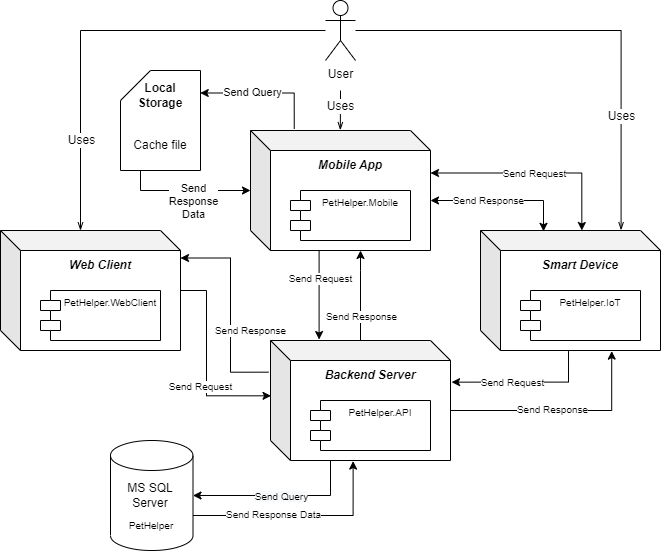

The diagram above was exported from draw.io. Its source (the exported page's mxGraphModel, read from the mxfile embedded in the PNG):
<mxGraphModel dx="2036" dy="1796" grid="1" gridSize="10" guides="1" tooltips="1" connect="1" arrows="1" fold="1" page="1" pageScale="1" pageWidth="827" pageHeight="1169" math="0" shadow="0">
  <root>
    <mxCell id="0" />
    <mxCell id="1" parent="0" />
    <mxCell id="xbTdHVUPX31nYkHxcaob-11" style="edgeStyle=orthogonalEdgeStyle;rounded=0;orthogonalLoop=1;jettySize=auto;html=1;entryX=1;entryY=0.5;entryDx=0;entryDy=0;entryPerimeter=0;fontSize=10;" parent="1" source="xbTdHVUPX31nYkHxcaob-1" target="xbTdHVUPX31nYkHxcaob-5" edge="1">
      <mxGeometry relative="1" as="geometry">
        <Array as="points">
          <mxPoint x="210" y="315" />
        </Array>
      </mxGeometry>
    </mxCell>
    <mxCell id="xbTdHVUPX31nYkHxcaob-14" value="&lt;span style=&quot;background-color: rgb(248, 249, 250);&quot;&gt;Send Query&lt;/span&gt;" style="edgeLabel;html=1;align=center;verticalAlign=middle;resizable=0;points=[];fontSize=10;" parent="xbTdHVUPX31nYkHxcaob-11" vertex="1" connectable="0">
      <mxGeometry x="-0.2663" y="-1" relative="1" as="geometry">
        <mxPoint x="-22" y="1" as="offset" />
      </mxGeometry>
    </mxCell>
    <mxCell id="xbTdHVUPX31nYkHxcaob-20" style="edgeStyle=orthogonalEdgeStyle;rounded=0;orthogonalLoop=1;jettySize=auto;html=1;fontSize=10;exitX=0.5;exitY=-0.002;exitDx=0;exitDy=0;exitPerimeter=0;" parent="1" source="xbTdHVUPX31nYkHxcaob-1" target="xbTdHVUPX31nYkHxcaob-16" edge="1">
      <mxGeometry relative="1" as="geometry">
        <mxPoint x="190.01000000000016" y="160" as="sourcePoint" />
        <Array as="points">
          <mxPoint x="240" y="90" />
          <mxPoint x="240" y="90" />
        </Array>
      </mxGeometry>
    </mxCell>
    <mxCell id="xbTdHVUPX31nYkHxcaob-22" value="Send Response" style="edgeLabel;html=1;align=center;verticalAlign=middle;resizable=0;points=[];fontSize=10;" parent="xbTdHVUPX31nYkHxcaob-20" vertex="1" connectable="0">
      <mxGeometry x="0.1249" relative="1" as="geometry">
        <mxPoint y="26" as="offset" />
      </mxGeometry>
    </mxCell>
    <mxCell id="xbTdHVUPX31nYkHxcaob-27" style="edgeStyle=orthogonalEdgeStyle;rounded=0;orthogonalLoop=1;jettySize=auto;html=1;entryX=1;entryY=0.25;entryDx=0;entryDy=0;fontSize=10;exitX=-0.011;exitY=0.264;exitDx=0;exitDy=0;exitPerimeter=0;" parent="1" source="xbTdHVUPX31nYkHxcaob-1" target="xbTdHVUPX31nYkHxcaob-24" edge="1">
      <mxGeometry relative="1" as="geometry">
        <mxPoint x="109.96000000000004" y="220" as="sourcePoint" />
        <Array as="points">
          <mxPoint x="110" y="192" />
          <mxPoint x="110" y="78" />
        </Array>
      </mxGeometry>
    </mxCell>
    <mxCell id="xbTdHVUPX31nYkHxcaob-29" value="Send Response" style="edgeLabel;html=1;align=center;verticalAlign=middle;resizable=0;points=[];fontSize=10;" parent="xbTdHVUPX31nYkHxcaob-27" vertex="1" connectable="0">
      <mxGeometry x="-0.4305" relative="1" as="geometry">
        <mxPoint x="19" y="-22" as="offset" />
      </mxGeometry>
    </mxCell>
    <mxCell id="xbTdHVUPX31nYkHxcaob-35" style="edgeStyle=orthogonalEdgeStyle;rounded=0;orthogonalLoop=1;jettySize=auto;html=1;entryX=0.35;entryY=0.007;entryDx=0;entryDy=0;entryPerimeter=0;fontSize=10;exitX=0;exitY=0;exitDx=180;exitDy=70;exitPerimeter=0;startArrow=classic;startFill=1;" parent="1" source="xbTdHVUPX31nYkHxcaob-16" target="xbTdHVUPX31nYkHxcaob-30" edge="1">
      <mxGeometry relative="1" as="geometry">
        <mxPoint x="310" y="120" as="sourcePoint" />
      </mxGeometry>
    </mxCell>
    <mxCell id="xbTdHVUPX31nYkHxcaob-37" value="Send Response" style="edgeLabel;html=1;align=center;verticalAlign=middle;resizable=0;points=[];fontSize=10;" parent="xbTdHVUPX31nYkHxcaob-35" vertex="1" connectable="0">
      <mxGeometry x="-0.329" y="1" relative="1" as="geometry">
        <mxPoint x="9" as="offset" />
      </mxGeometry>
    </mxCell>
    <mxCell id="xbTdHVUPX31nYkHxcaob-43" style="edgeStyle=orthogonalEdgeStyle;rounded=0;orthogonalLoop=1;jettySize=auto;html=1;exitX=0;exitY=0;exitDx=180;exitDy=70;exitPerimeter=0;entryX=0.729;entryY=1.005;entryDx=0;entryDy=0;entryPerimeter=0;fontSize=10;startArrow=none;startFill=0;" parent="1" source="xbTdHVUPX31nYkHxcaob-1" target="xbTdHVUPX31nYkHxcaob-30" edge="1">
      <mxGeometry relative="1" as="geometry" />
    </mxCell>
    <mxCell id="xbTdHVUPX31nYkHxcaob-45" value="Send Response" style="edgeLabel;html=1;align=center;verticalAlign=middle;resizable=0;points=[];fontSize=10;" parent="xbTdHVUPX31nYkHxcaob-43" vertex="1" connectable="0">
      <mxGeometry x="-0.0879" y="2" relative="1" as="geometry">
        <mxPoint as="offset" />
      </mxGeometry>
    </mxCell>
    <mxCell id="xbTdHVUPX31nYkHxcaob-1" value="" style="shape=cube;whiteSpace=wrap;html=1;boundedLbl=1;backgroundOutline=1;darkOpacity=0.05;darkOpacity2=0.1;" parent="1" vertex="1">
      <mxGeometry x="150" y="160" width="180" height="120" as="geometry" />
    </mxCell>
    <mxCell id="xbTdHVUPX31nYkHxcaob-2" value="&lt;b&gt;&lt;i&gt;Backend Server&lt;/i&gt;&lt;/b&gt;" style="text;html=1;strokeColor=none;fillColor=none;align=center;verticalAlign=middle;whiteSpace=wrap;rounded=0;" parent="1" vertex="1">
      <mxGeometry x="170" y="180" width="160" height="30" as="geometry" />
    </mxCell>
    <mxCell id="xbTdHVUPX31nYkHxcaob-4" value="PetHelper.API" style="shape=module;align=left;spacingLeft=20;align=center;verticalAlign=top;fontSize=10;" parent="1" vertex="1">
      <mxGeometry x="190" y="220" width="120" height="50" as="geometry" />
    </mxCell>
    <mxCell id="xbTdHVUPX31nYkHxcaob-8" value="" style="group" parent="1" vertex="1" connectable="0">
      <mxGeometry x="-10" y="260" width="82.5" height="110" as="geometry" />
    </mxCell>
    <mxCell id="xbTdHVUPX31nYkHxcaob-5" value="" style="shape=cylinder3;whiteSpace=wrap;html=1;boundedLbl=1;backgroundOutline=1;size=15;" parent="xbTdHVUPX31nYkHxcaob-8" vertex="1">
      <mxGeometry width="82.5" height="110" as="geometry" />
    </mxCell>
    <mxCell id="xbTdHVUPX31nYkHxcaob-6" value="MS SQL Server" style="text;html=1;strokeColor=none;fillColor=none;align=center;verticalAlign=middle;whiteSpace=wrap;rounded=0;" parent="xbTdHVUPX31nYkHxcaob-8" vertex="1">
      <mxGeometry x="10" y="40" width="60" height="30" as="geometry" />
    </mxCell>
    <mxCell id="xbTdHVUPX31nYkHxcaob-7" value="&lt;font style=&quot;font-size: 10px;&quot;&gt;PetHelper&lt;/font&gt;" style="text;html=1;strokeColor=none;fillColor=none;align=center;verticalAlign=middle;whiteSpace=wrap;rounded=0;" parent="xbTdHVUPX31nYkHxcaob-8" vertex="1">
      <mxGeometry x="11.25" y="70" width="60" height="30" as="geometry" />
    </mxCell>
    <mxCell id="xbTdHVUPX31nYkHxcaob-12" style="edgeStyle=orthogonalEdgeStyle;rounded=0;orthogonalLoop=1;jettySize=auto;html=1;exitX=1;exitY=0;exitDx=0;exitDy=75;exitPerimeter=0;entryX=0.459;entryY=1.005;entryDx=0;entryDy=0;entryPerimeter=0;fontSize=10;" parent="1" source="xbTdHVUPX31nYkHxcaob-5" target="xbTdHVUPX31nYkHxcaob-1" edge="1">
      <mxGeometry relative="1" as="geometry" />
    </mxCell>
    <mxCell id="xbTdHVUPX31nYkHxcaob-15" value="Send Response Data" style="edgeLabel;html=1;align=center;verticalAlign=middle;resizable=0;points=[];fontSize=10;" parent="xbTdHVUPX31nYkHxcaob-12" vertex="1" connectable="0">
      <mxGeometry x="-0.2545" relative="1" as="geometry">
        <mxPoint y="-2" as="offset" />
      </mxGeometry>
    </mxCell>
    <mxCell id="xbTdHVUPX31nYkHxcaob-19" style="edgeStyle=orthogonalEdgeStyle;rounded=0;orthogonalLoop=1;jettySize=auto;html=1;entryX=0.27;entryY=-0.008;entryDx=0;entryDy=0;entryPerimeter=0;fontSize=10;exitX=0.378;exitY=1.002;exitDx=0;exitDy=0;exitPerimeter=0;" parent="1" source="xbTdHVUPX31nYkHxcaob-16" target="xbTdHVUPX31nYkHxcaob-1" edge="1">
      <mxGeometry relative="1" as="geometry">
        <mxPoint x="210.17000000000024" y="158.68000000000006" as="targetPoint" />
        <Array as="points">
          <mxPoint x="198" y="159" />
        </Array>
      </mxGeometry>
    </mxCell>
    <mxCell id="xbTdHVUPX31nYkHxcaob-21" value="Send Request" style="edgeLabel;html=1;align=center;verticalAlign=middle;resizable=0;points=[];fontSize=10;" parent="xbTdHVUPX31nYkHxcaob-19" vertex="1" connectable="0">
      <mxGeometry x="-0.5129" relative="1" as="geometry">
        <mxPoint x="1" y="5" as="offset" />
      </mxGeometry>
    </mxCell>
    <mxCell id="k0FjAbnHRyCcJq71cBZ1-5" style="edgeStyle=orthogonalEdgeStyle;rounded=0;orthogonalLoop=1;jettySize=auto;html=1;entryX=0.997;entryY=0.225;entryDx=0;entryDy=0;entryPerimeter=0;exitX=0.243;exitY=-0.013;exitDx=0;exitDy=0;exitPerimeter=0;" edge="1" parent="1" source="xbTdHVUPX31nYkHxcaob-16" target="k0FjAbnHRyCcJq71cBZ1-1">
      <mxGeometry relative="1" as="geometry">
        <Array as="points">
          <mxPoint x="174" y="-87" />
          <mxPoint x="80" y="-87" />
        </Array>
      </mxGeometry>
    </mxCell>
    <mxCell id="k0FjAbnHRyCcJq71cBZ1-8" value="Send Query" style="edgeLabel;html=1;align=center;verticalAlign=middle;resizable=0;points=[];" vertex="1" connectable="0" parent="k0FjAbnHRyCcJq71cBZ1-5">
      <mxGeometry x="0.3717" y="-1" relative="1" as="geometry">
        <mxPoint x="11" as="offset" />
      </mxGeometry>
    </mxCell>
    <mxCell id="xbTdHVUPX31nYkHxcaob-16" value="" style="shape=cube;whiteSpace=wrap;html=1;boundedLbl=1;backgroundOutline=1;darkOpacity=0.05;darkOpacity2=0.1;" parent="1" vertex="1">
      <mxGeometry x="130" y="-50" width="180" height="120" as="geometry" />
    </mxCell>
    <mxCell id="xbTdHVUPX31nYkHxcaob-17" value="&lt;b&gt;&lt;i&gt;Mobile App&lt;/i&gt;&lt;/b&gt;" style="text;html=1;strokeColor=none;fillColor=none;align=center;verticalAlign=middle;whiteSpace=wrap;rounded=0;" parent="1" vertex="1">
      <mxGeometry x="150" y="-30" width="160" height="30" as="geometry" />
    </mxCell>
    <mxCell id="xbTdHVUPX31nYkHxcaob-18" value="PetHelper.Mobile" style="shape=module;align=left;spacingLeft=20;align=center;verticalAlign=top;fontSize=10;" parent="1" vertex="1">
      <mxGeometry x="170" y="10" width="120" height="50" as="geometry" />
    </mxCell>
    <mxCell id="xbTdHVUPX31nYkHxcaob-26" style="edgeStyle=orthogonalEdgeStyle;rounded=0;orthogonalLoop=1;jettySize=auto;html=1;entryX=0.003;entryY=0.461;entryDx=0;entryDy=0;entryPerimeter=0;fontSize=10;" parent="1" source="xbTdHVUPX31nYkHxcaob-23" target="xbTdHVUPX31nYkHxcaob-1" edge="1">
      <mxGeometry relative="1" as="geometry">
        <mxPoint x="86.20000000000005" y="218.20000000000005" as="targetPoint" />
        <Array as="points">
          <mxPoint x="86" y="110" />
          <mxPoint x="86" y="215" />
        </Array>
      </mxGeometry>
    </mxCell>
    <mxCell id="xbTdHVUPX31nYkHxcaob-28" value="Send Request" style="edgeLabel;html=1;align=center;verticalAlign=middle;resizable=0;points=[];fontSize=10;" parent="xbTdHVUPX31nYkHxcaob-26" vertex="1" connectable="0">
      <mxGeometry x="0.6151" relative="1" as="geometry">
        <mxPoint x="-33" y="-10" as="offset" />
      </mxGeometry>
    </mxCell>
    <mxCell id="xbTdHVUPX31nYkHxcaob-23" value="" style="shape=cube;whiteSpace=wrap;html=1;boundedLbl=1;backgroundOutline=1;darkOpacity=0.05;darkOpacity2=0.1;" parent="1" vertex="1">
      <mxGeometry x="-120" y="50" width="180" height="120" as="geometry" />
    </mxCell>
    <mxCell id="xbTdHVUPX31nYkHxcaob-24" value="&lt;b&gt;&lt;i&gt;Web Client&lt;/i&gt;&lt;/b&gt;" style="text;html=1;strokeColor=none;fillColor=none;align=center;verticalAlign=middle;whiteSpace=wrap;rounded=0;" parent="1" vertex="1">
      <mxGeometry x="-100" y="70" width="160" height="30" as="geometry" />
    </mxCell>
    <mxCell id="xbTdHVUPX31nYkHxcaob-25" value="PetHelper.WebClient" style="shape=module;align=left;spacingLeft=20;align=center;verticalAlign=top;fontSize=10;" parent="1" vertex="1">
      <mxGeometry x="-80" y="110" width="120" height="50" as="geometry" />
    </mxCell>
    <mxCell id="xbTdHVUPX31nYkHxcaob-34" style="edgeStyle=orthogonalEdgeStyle;rounded=0;orthogonalLoop=1;jettySize=auto;html=1;entryX=1;entryY=0.75;entryDx=0;entryDy=0;fontSize=10;exitX=0.563;exitY=0;exitDx=0;exitDy=0;exitPerimeter=0;startArrow=classic;startFill=1;" parent="1" source="xbTdHVUPX31nYkHxcaob-30" target="xbTdHVUPX31nYkHxcaob-17" edge="1">
      <mxGeometry relative="1" as="geometry">
        <mxPoint x="311.4400000000002" y="100.31999999999994" as="targetPoint" />
      </mxGeometry>
    </mxCell>
    <mxCell id="xbTdHVUPX31nYkHxcaob-36" value="Send Request" style="edgeLabel;html=1;align=center;verticalAlign=middle;resizable=0;points=[];fontSize=10;" parent="xbTdHVUPX31nYkHxcaob-34" vertex="1" connectable="0">
      <mxGeometry x="-0.1914" relative="1" as="geometry">
        <mxPoint x="-21" as="offset" />
      </mxGeometry>
    </mxCell>
    <mxCell id="xbTdHVUPX31nYkHxcaob-42" style="edgeStyle=orthogonalEdgeStyle;rounded=0;orthogonalLoop=1;jettySize=auto;html=1;entryX=1.006;entryY=0.347;entryDx=0;entryDy=0;entryPerimeter=0;fontSize=10;startArrow=none;startFill=0;exitX=0.489;exitY=1.005;exitDx=0;exitDy=0;exitPerimeter=0;" parent="1" source="xbTdHVUPX31nYkHxcaob-30" target="xbTdHVUPX31nYkHxcaob-1" edge="1">
      <mxGeometry relative="1" as="geometry" />
    </mxCell>
    <mxCell id="xbTdHVUPX31nYkHxcaob-44" value="Send Request" style="edgeLabel;html=1;align=center;verticalAlign=middle;resizable=0;points=[];fontSize=10;" parent="xbTdHVUPX31nYkHxcaob-42" vertex="1" connectable="0">
      <mxGeometry x="0.3845" relative="1" as="geometry">
        <mxPoint x="14" as="offset" />
      </mxGeometry>
    </mxCell>
    <mxCell id="xbTdHVUPX31nYkHxcaob-30" value="" style="shape=cube;whiteSpace=wrap;html=1;boundedLbl=1;backgroundOutline=1;darkOpacity=0.05;darkOpacity2=0.1;" parent="1" vertex="1">
      <mxGeometry x="360" y="50" width="180" height="120" as="geometry" />
    </mxCell>
    <mxCell id="xbTdHVUPX31nYkHxcaob-31" value="&lt;b&gt;&lt;i&gt;Smart Device&lt;/i&gt;&lt;/b&gt;" style="text;html=1;strokeColor=none;fillColor=none;align=center;verticalAlign=middle;whiteSpace=wrap;rounded=0;" parent="1" vertex="1">
      <mxGeometry x="380" y="70" width="160" height="30" as="geometry" />
    </mxCell>
    <mxCell id="xbTdHVUPX31nYkHxcaob-32" value="PetHelper.IoT" style="shape=module;align=left;spacingLeft=20;align=center;verticalAlign=top;fontSize=10;" parent="1" vertex="1">
      <mxGeometry x="400" y="110" width="120" height="50" as="geometry" />
    </mxCell>
    <mxCell id="xbTdHVUPX31nYkHxcaob-51" style="edgeStyle=orthogonalEdgeStyle;rounded=0;orthogonalLoop=1;jettySize=auto;html=1;entryX=0;entryY=0;entryDx=80;entryDy=0;entryPerimeter=0;fontSize=12;startArrow=none;startFill=0;endArrow=openThin;endFill=0;" parent="1" source="xbTdHVUPX31nYkHxcaob-47" target="xbTdHVUPX31nYkHxcaob-23" edge="1">
      <mxGeometry relative="1" as="geometry" />
    </mxCell>
    <mxCell id="xbTdHVUPX31nYkHxcaob-54" value="Uses" style="edgeLabel;html=1;align=center;verticalAlign=middle;resizable=0;points=[];fontSize=12;" parent="xbTdHVUPX31nYkHxcaob-51" vertex="1" connectable="0">
      <mxGeometry x="0.5895" relative="1" as="geometry">
        <mxPoint as="offset" />
      </mxGeometry>
    </mxCell>
    <mxCell id="xbTdHVUPX31nYkHxcaob-52" style="edgeStyle=orthogonalEdgeStyle;rounded=0;orthogonalLoop=1;jettySize=auto;html=1;entryX=0.499;entryY=-0.003;entryDx=0;entryDy=0;entryPerimeter=0;fontSize=12;startArrow=none;startFill=0;endArrow=openThin;endFill=0;" parent="1" target="xbTdHVUPX31nYkHxcaob-16" edge="1">
      <mxGeometry relative="1" as="geometry">
        <mxPoint x="220" y="-90" as="sourcePoint" />
      </mxGeometry>
    </mxCell>
    <mxCell id="xbTdHVUPX31nYkHxcaob-55" value="Uses" style="edgeLabel;html=1;align=center;verticalAlign=middle;resizable=0;points=[];fontSize=12;" parent="xbTdHVUPX31nYkHxcaob-52" vertex="1" connectable="0">
      <mxGeometry x="-0.189" relative="1" as="geometry">
        <mxPoint as="offset" />
      </mxGeometry>
    </mxCell>
    <mxCell id="xbTdHVUPX31nYkHxcaob-53" style="edgeStyle=orthogonalEdgeStyle;rounded=0;orthogonalLoop=1;jettySize=auto;html=1;entryX=0.781;entryY=-0.003;entryDx=0;entryDy=0;entryPerimeter=0;fontSize=12;startArrow=none;startFill=0;endArrow=openThin;endFill=0;" parent="1" source="xbTdHVUPX31nYkHxcaob-47" target="xbTdHVUPX31nYkHxcaob-30" edge="1">
      <mxGeometry relative="1" as="geometry" />
    </mxCell>
    <mxCell id="xbTdHVUPX31nYkHxcaob-56" value="Uses" style="edgeLabel;html=1;align=center;verticalAlign=middle;resizable=0;points=[];fontSize=12;" parent="xbTdHVUPX31nYkHxcaob-53" vertex="1" connectable="0">
      <mxGeometry x="0.51" relative="1" as="geometry">
        <mxPoint as="offset" />
      </mxGeometry>
    </mxCell>
    <mxCell id="xbTdHVUPX31nYkHxcaob-47" value="&lt;font style=&quot;font-size: 12px;&quot;&gt;User&lt;/font&gt;" style="shape=umlActor;verticalLabelPosition=bottom;verticalAlign=top;html=1;outlineConnect=0;fontSize=10;" parent="1" vertex="1">
      <mxGeometry x="205" y="-180" width="30" height="60" as="geometry" />
    </mxCell>
    <mxCell id="k0FjAbnHRyCcJq71cBZ1-4" value="" style="group" vertex="1" connectable="0" parent="1">
      <mxGeometry y="-110" width="80" height="100" as="geometry" />
    </mxCell>
    <mxCell id="k0FjAbnHRyCcJq71cBZ1-1" value="" style="shape=card;whiteSpace=wrap;html=1;" vertex="1" parent="k0FjAbnHRyCcJq71cBZ1-4">
      <mxGeometry width="80" height="100" as="geometry" />
    </mxCell>
    <mxCell id="k0FjAbnHRyCcJq71cBZ1-2" value="&lt;b&gt;Local Storage&lt;/b&gt;" style="text;html=1;strokeColor=none;fillColor=none;align=center;verticalAlign=middle;whiteSpace=wrap;rounded=0;" vertex="1" parent="k0FjAbnHRyCcJq71cBZ1-4">
      <mxGeometry x="10" y="10" width="60" height="30" as="geometry" />
    </mxCell>
    <mxCell id="k0FjAbnHRyCcJq71cBZ1-3" value="Cache file" style="text;html=1;strokeColor=none;fillColor=none;align=center;verticalAlign=middle;whiteSpace=wrap;rounded=0;" vertex="1" parent="k0FjAbnHRyCcJq71cBZ1-4">
      <mxGeometry x="10" y="60" width="60" height="30" as="geometry" />
    </mxCell>
    <mxCell id="k0FjAbnHRyCcJq71cBZ1-6" style="edgeStyle=orthogonalEdgeStyle;rounded=0;orthogonalLoop=1;jettySize=auto;html=1;" edge="1" parent="1" source="k0FjAbnHRyCcJq71cBZ1-1">
      <mxGeometry relative="1" as="geometry">
        <mxPoint x="130" y="10" as="targetPoint" />
        <Array as="points">
          <mxPoint x="20" y="10" />
          <mxPoint x="130" y="10" />
        </Array>
      </mxGeometry>
    </mxCell>
    <mxCell id="k0FjAbnHRyCcJq71cBZ1-7" value="Send &lt;br&gt;Response &lt;br&gt;Data" style="edgeLabel;html=1;align=center;verticalAlign=middle;resizable=0;points=[];" vertex="1" connectable="0" parent="k0FjAbnHRyCcJq71cBZ1-6">
      <mxGeometry x="-0.0259" y="-1" relative="1" as="geometry">
        <mxPoint x="9" y="9" as="offset" />
      </mxGeometry>
    </mxCell>
  </root>
</mxGraphModel>